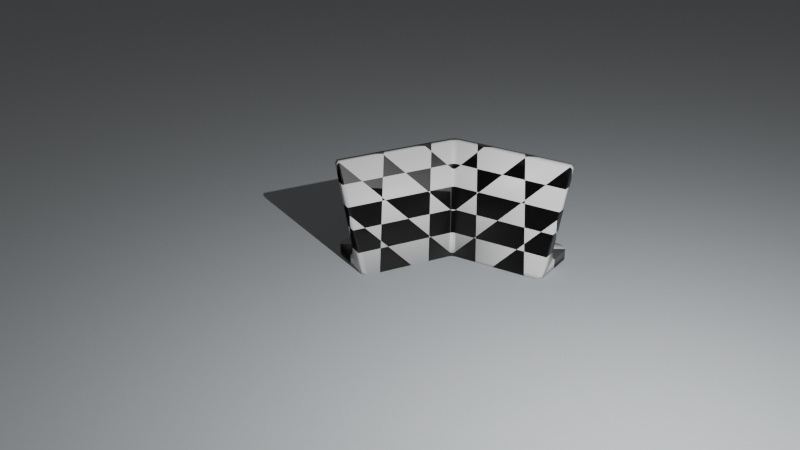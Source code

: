 # Source: marker_60_fd.blend  (saved by Blender 4.2.66; exported with 4.5.12 LTS)
import bpy
from mathutils import Matrix  # noqa: F401  (used for matrix-valued properties, if any)

bpy.ops.wm.read_factory_settings(use_empty=True)
scene = bpy.context.scene
scene.name = 'Scene'

# ---- collections
col_collection = bpy.data.collections.new('Collection'); scene.collection.children.link(col_collection)

# ---- materials (node trees are filled in below, after node groups)
mat_material_001 = bpy.data.materials.new('Material.001')
mat_material_004 = bpy.data.materials.new('Material.004')

# ---- material node trees
mat_material_001.use_nodes = True; mat_material_001.node_tree.nodes.clear()
_N = mat_material_001.node_tree.nodes; _L = mat_material_001.node_tree.links
n0 = _N.new('ShaderNodeBsdfPrincipled'); n0.name = 'Principled BSDF'; n0.location = (10, 300)
n0.inputs[0].default_value = (0.7069, 0.7554, 0.7952, 1.0)
n0.inputs[2].default_value = 0.9252
n0.inputs[3].default_value = 1.9
n0.inputs[4].default_value = 0.6063
n1 = _N.new('ShaderNodeOutputMaterial'); n1.name = 'Material Output'; n1.location = (390, 403)
_L.new(n0.outputs[0], n1.inputs[0])
n1.is_active_output = True
mat_material_004.use_nodes = True; mat_material_004.node_tree.nodes.clear()
_N = mat_material_004.node_tree.nodes; _L = mat_material_004.node_tree.links
n0 = _N.new('ShaderNodeBsdfPrincipled'); n0.name = 'Principled BSDF'; n0.location = (10, 300)
n1 = _N.new('ShaderNodeOutputMaterial'); n1.name = 'Material Output'; n1.location = (300, 300)
n2 = _N.new('ShaderNodeTexChecker'); n2.name = 'Checker Texture'; n2.location = (-332, 308)
n2.inputs[2].default_value = (0.0, 0.0, 0.0, 1.0)
_L.new(n0.outputs[0], n1.inputs[0])
_L.new(n2.outputs[0], n0.inputs[5])
n1.is_active_output = True

# ---- world
world_world = bpy.data.worlds.new('World'); scene.world = world_world
world_world.use_nodes = True; world_world.node_tree.nodes.clear()
_N = world_world.node_tree.nodes; _L = world_world.node_tree.links
n0 = _N.new('ShaderNodeOutputWorld'); n0.name = 'World Output'; n0.location = (300, 300)
n1 = _N.new('ShaderNodeBackground'); n1.name = 'Background'; n1.location = (10, 300)
n1.inputs[0].default_value = (0.05088, 0.05088, 0.05088, 1.0)
_L.new(n1.outputs[0], n0.inputs[0])
n0.is_active_output = True
world_world.color = (0.05088, 0.05088, 0.05088)
world_world.sun_shadow_jitter_overblur = 0.0

# ---- cameras
cam_camera = bpy.data.cameras.new('Camera')

# ---- lights
light_light = bpy.data.lights.new('Light', 'POINT')
light_light.energy = 1000.0
light_light.shadow_soft_size = 0.02471

# ---- meshes
me_plane = bpy.data.meshes.new('Plane')
me_plane.from_pydata([(-1.0, -1.0, 0.0), (1.0, -1.0, 0.0), (-1.0, 1.0, 0.0), (1.0, 1.0, 0.0)], [], [(0, 1, 3, 2)])
_uv = me_plane.uv_layers.new(name='UVMap')
_uv.uv.foreach_set('vector', [0.0, 0.0, 1.0, 0.0, 1.0, 1.0, 0.0, 1.0])
me_plane.materials.append(mat_material_001)
me_plane.update()
me_marker_60_fardistant = bpy.data.meshes.new('Marker 60 fardistant')
me_marker_60_fardistant.from_pydata([(35.14, -19.13, 1.732), (32.91, -19.0, 6.939e-16), (35.64, -18.27, -1.333e-15), (39.62, -11.38, 6.955), (39.62, -11.37, 7.313), (39.65, -11.32, 7.667), (45.19, -1.732, 0.0), (40.94, -9.097, 4.021), (40.76, -9.403, 4.086), (40.59, -9.699, 4.191), (45.19, -1.732, 4.0), (41.12, -8.787, 4.0), (40.42, -9.983, 4.337), (40.27, -10.25, 4.521), (40.13, -10.5, 4.741), (40.0, -10.72, 4.993), (39.89, -10.91, 5.273), (39.79, -11.07, 5.578), (39.72, -11.21, 5.904), (39.66, -11.3, 6.245), (39.63, -11.36, 6.597), (39.7, -11.23, 8.012), (39.77, -11.11, 8.342), (45.9, -0.5, 39.0), (47.44, 2.165, 39.0), (-32.91, -19.0, 6.939e-16), (-35.14, -19.13, 1.732), (-35.64, -18.27, -1.333e-15), (-45.9, -0.5, 39.0), (-45.32, 0.5, 40.0), (-1.299, -0.75, 0.0), (-1.299, 25.92, 40.0), (3.399, 12.58, 4.021), (9.655, 8.963, 4.021), (3.578, 12.89, 4.0), (15.91, 5.351, 4.021), (22.17, 1.739, 4.021), (21.99, 1.434, 4.086), (28.25, -2.178, 4.086), (28.08, -2.475, 4.191), (34.33, -6.087, 4.191), (34.17, -6.371, 4.337), (34.01, -6.638, 4.521), (33.87, -6.884, 4.741), (33.74, -7.105, 4.993), (33.63, -7.299, 5.273), (33.54, -7.462, 5.578), (33.46, -7.593, 5.904), (33.41, -7.689, 6.245), (33.37, -7.749, 6.597), (33.36, -7.772, 6.955), (33.37, -7.758, 7.313), (33.4, -7.708, 7.667), (33.45, -7.62, 8.012), (27.19, -4.008, 8.012), (20.93, -0.3964, 8.012), (20.88, -0.4835, 7.667), (14.63, 3.129, 7.667), (14.6, 3.078, 7.313), (8.342, 6.69, 7.313), (8.334, 6.676, 6.955), (2.078, 10.29, 6.955), (2.091, 10.31, 6.597), (8.348, 6.699, 6.597), (2.126, 10.37, 6.245), (8.382, 6.759, 6.245), (2.181, 10.47, 5.904), (8.438, 6.855, 5.904), (2.257, 10.6, 5.578), (8.513, 6.986, 5.578), (2.351, 10.76, 5.273), (8.607, 7.149, 5.273), (2.463, 10.95, 4.993), (8.719, 7.343, 4.993), (2.591, 11.18, 4.741), (8.847, 7.564, 4.741), (2.733, 11.42, 4.521), (8.989, 7.81, 4.521), (2.887, 11.69, 4.337), (9.143, 8.077, 4.337), (3.051, 11.97, 4.191), (9.307, 8.361, 4.191), (3.222, 12.27, 4.086), (9.478, 8.658, 4.086), (2.086, 10.3, 7.313), (8.372, 6.741, 7.667), (14.68, 3.216, 8.012), (2.236, 10.56, 8.342), (2.115, 10.35, 7.667), (8.422, 6.828, 8.012), (2.166, 10.44, 8.012), (34.5, -5.79, 4.086), (28.42, -1.873, 4.021), (34.68, -5.485, 4.021), (15.73, 5.046, 4.086), (15.56, 4.749, 4.191), (15.4, 4.465, 4.337), (15.25, 4.198, 4.521), (15.1, 3.952, 4.741), (14.98, 3.731, 4.993), (14.86, 3.537, 5.273), (14.77, 3.374, 5.578), (14.69, 3.243, 5.904), (14.64, 3.147, 6.245), (14.6, 3.087, 6.597), (14.59, 3.064, 6.955), (21.82, 1.137, 4.191), (27.91, -2.759, 4.337), (21.66, 0.8528, 4.337), (21.5, 0.586, 4.521), (21.36, 0.3402, 4.741), (21.23, 0.1188, 4.993), (21.12, -0.07492, 5.273), (21.03, -0.2383, 5.578), (20.95, -0.3689, 5.904), (20.89, -0.465, 6.245), (20.86, -0.525, 6.597), (20.85, -0.5483, 6.955), (20.85, -0.5344, 7.313), (27.76, -3.026, 4.521), (27.62, -3.272, 4.741), (27.49, -3.493, 4.993), (27.38, -3.687, 5.273), (27.28, -3.85, 5.578), (27.21, -3.981, 5.904), (27.15, -4.077, 6.245), (27.12, -4.137, 6.597), (27.1, -4.16, 6.955), (27.11, -4.146, 7.313), (27.14, -4.096, 7.667), (-3.157, 13.11, 4.0), (-3.578, 12.89, 4.0), (-3.021, 12.84, 4.016), (-3.399, 12.58, 4.021), (-2.886, 12.56, 4.063), (-3.222, 12.27, 4.086), (-2.754, 12.3, 4.141), (-3.051, 11.97, 4.191), (-2.626, 12.04, 4.249), (-2.887, 11.69, 4.337), (-2.504, 11.79, 4.385), (-2.733, 11.42, 4.521), (-2.389, 11.56, 4.549), (-2.591, 11.18, 4.741), (-2.282, 11.34, 4.74), (-2.184, 11.15, 4.953), (-1.962, 11.48, 4.748), (-1.877, 11.28, 4.964), (-1.639, 11.59, 4.755), (-1.567, 11.39, 4.973), (-1.313, 11.69, 4.761), (-1.255, 11.47, 4.981), (-0.9862, 11.76, 4.766), (-0.9421, 11.54, 4.986), (-0.6581, 11.81, 4.769), (-0.6285, 11.59, 4.991), (-0.3292, 11.84, 4.771), (-0.3144, 11.62, 4.993), (-1.964e-06, 11.85, 4.772), (-2.111e-06, 11.63, 4.994), (0.3144, 11.62, 4.993), (0.3012, 11.42, 5.236), (0.6022, 11.4, 5.233), (0.5794, 11.23, 5.495), (0.8688, 11.18, 5.489), (0.843, 11.05, 5.739), (1.123, 10.99, 5.729), (1.095, 10.89, 5.989), (1.368, 10.81, 5.975), (1.341, 10.73, 6.242), (1.608, 10.64, 6.223), (1.585, 10.58, 6.495), (1.845, 10.47, 6.471), (1.829, 10.43, 6.745), (1.824, 10.42, 7.022), (1.831, 10.44, 7.298), (1.568, 10.54, 7.05), (1.575, 10.56, 7.328), (1.31, 10.64, 7.074), (1.316, 10.66, 7.353), (1.049, 10.72, 7.093), (1.055, 10.74, 7.373), (0.788, 10.78, 7.109), (0.7928, 10.81, 7.39), (0.5258, 10.83, 7.12), (0.5291, 10.85, 7.401), (0.263, 10.86, 7.126), (0.2647, 10.88, 7.408), (-1.594e-06, 10.86, 7.129), (-1.34e-06, 10.89, 7.41), (-0.2647, 10.88, 7.408), (-0.2682, 10.93, 7.686), (-0.5359, 10.9, 7.679), (-0.5435, 10.96, 7.89), (-0.8138, 10.91, 7.878), (-0.828, 10.98, 8.084), (-1.101, 10.91, 8.066), (-1.123, 10.99, 8.266), (-1.397, 10.89, 8.244), (-1.429, 10.99, 8.437), (-1.704, 10.87, 8.41), (-1.667, 10.78, 8.217), (-1.973, 10.72, 8.378), (-1.933, 10.64, 8.185), (-2.236, 10.56, 8.342), (-2.166, 10.44, 8.012), (-1.898, 10.57, 7.985), (-1.871, 10.52, 7.781), (-1.611, 10.64, 7.812), (-1.592, 10.6, 7.603), (-1.331, 10.7, 7.629), (-1.316, 10.66, 7.353), (-1.055, 10.74, 7.373), (-1.049, 10.72, 7.093), (-0.788, 10.78, 7.109), (-0.7887, 10.79, 6.827), (-0.5261, 10.83, 6.837), (-0.5299, 10.86, 6.556), (-0.265, 10.88, 6.562), (-0.2687, 10.94, 6.284), (-2.118e-06, 10.95, 6.286), (-2.209e-06, 11.03, 6.014), (0.2687, 10.94, 6.284), (0.2741, 11.02, 6.013), (0.5373, 10.91, 6.279), (0.548, 10.99, 6.008), (0.8057, 10.87, 6.27), (0.8219, 10.95, 6.0), (1.074, 10.81, 6.258), (-2.463, 10.95, 4.993), (-2.096, 10.97, 5.187), (-1.8, 11.09, 5.2), (-1.502, 11.2, 5.211), (-1.203, 11.28, 5.221), (-0.9028, 11.35, 5.228), (-0.6022, 11.4, 5.233), (-0.3012, 11.42, 5.236), (-2.211e-06, 11.43, 5.237), (0.2898, 11.25, 5.499), (0.5621, 11.1, 5.746), (-2.351, 10.76, 5.273), (-2.02, 10.81, 5.44), (-1.734, 10.93, 5.456), (-1.446, 11.04, 5.469), (-1.158, 11.12, 5.48), (-0.8688, 11.18, 5.489), (-0.5794, 11.23, 5.495), (-0.2898, 11.25, 5.499), (-2.259e-06, 11.26, 5.5), (0.2811, 11.12, 5.75), (-2.257, 10.6, 5.578), (-1.961, 10.7, 5.683), (-1.683, 10.81, 5.701), (-1.404, 10.91, 5.716), (-1.123, 10.99, 5.729), (-0.843, 11.05, 5.739), (-0.5621, 11.1, 5.746), (-0.2811, 11.12, 5.75), (-2.256e-06, 11.13, 5.752), (-2.181, 10.47, 5.904), (-1.912, 10.6, 5.937), (-1.641, 10.71, 5.957), (-1.369, 10.81, 5.975), (-1.095, 10.89, 5.989), (-0.8219, 10.95, 6.0), (-0.5481, 10.99, 6.008), (-0.2741, 11.02, 6.013), (-1.874, 10.52, 6.201), (-2.126, 10.37, 6.245), (-1.846, 10.47, 6.471), (-2.091, 10.31, 6.597), (-1.83, 10.43, 6.745), (-2.078, 10.29, 6.955), (-1.825, 10.42, 7.022), (-2.086, 10.3, 7.313), (-1.832, 10.44, 7.298), (-1.849, 10.47, 7.572), (-1.575, 10.56, 7.327), (-2.115, 10.35, 7.667), (-1.149, 11.09, 8.46), (-0.845, 11.06, 8.284), (-0.5531, 11.03, 8.096), (-0.2721, 10.99, 7.897), (-1.052e-06, 10.94, 7.689), (0.2682, 10.93, 7.686), (0.5359, 10.9, 7.679), (0.8027, 10.86, 7.667), (1.068, 10.79, 7.65), (1.331, 10.7, 7.629), (1.592, 10.6, 7.603), (1.849, 10.47, 7.572), (-0.865, 11.16, 8.477), (-0.5647, 11.12, 8.296), (-0.2769, 11.06, 8.104), (-8.098e-07, 11.0, 7.9), (-0.5783, 11.22, 8.49), (-0.2828, 11.15, 8.304), (-5.515e-07, 11.07, 8.106), (0.2721, 10.99, 7.897), (0.5435, 10.96, 7.89), (0.8138, 10.91, 7.878), (1.082, 10.84, 7.86), (1.348, 10.75, 7.838), (1.611, 10.64, 7.812), (1.87, 10.52, 7.781), (-0.2896, 11.25, 8.497), (-2.798e-07, 11.16, 8.306), (0.2769, 11.06, 8.104), (0.5531, 11.03, 8.096), (0.828, 10.98, 8.084), (1.101, 10.91, 8.066), (1.37, 10.82, 8.044), (1.637, 10.7, 8.017), (1.898, 10.57, 7.985), (-1.033e-14, 11.26, 8.5), (0.2828, 11.15, 8.304), (0.5647, 11.12, 8.296), (0.845, 11.06, 8.284), (1.123, 10.99, 8.266), (1.397, 10.89, 8.244), (1.667, 10.78, 8.217), (1.933, 10.64, 8.185), (0.2896, 11.25, 8.497), (0.5783, 11.22, 8.49), (0.865, 11.16, 8.477), (1.149, 11.09, 8.46), (1.429, 10.99, 8.437), (1.704, 10.87, 8.41), (1.973, 10.72, 8.378), (1.873, 10.52, 6.201), (1.64, 10.71, 5.957), (1.403, 10.91, 5.716), (1.158, 11.12, 5.48), (0.9028, 11.35, 5.228), (0.6285, 11.59, 4.991), (0.3292, 11.84, 4.771), (-1.772e-06, 12.1, 4.574), (-0.3455, 12.09, 4.573), (-0.6905, 12.05, 4.572), (-1.035, 12.0, 4.569), (-1.377, 11.92, 4.566), (-1.718, 11.82, 4.561), (-2.055, 11.7, 4.556), (1.911, 10.6, 5.938), (1.682, 10.81, 5.701), (1.446, 11.04, 5.469), (1.203, 11.28, 5.221), (0.9421, 11.54, 4.986), (0.6581, 11.81, 4.769), (0.3455, 12.09, 4.573), (-1.542e-06, 12.36, 4.402), (-0.3631, 12.35, 4.402), (-0.7256, 12.31, 4.401), (-1.087, 12.26, 4.399), (-1.446, 12.18, 4.397), (-1.803, 12.07, 4.393), (-2.156, 11.94, 4.39), (1.96, 10.7, 5.683), (2.019, 10.82, 5.44), (2.095, 10.97, 5.187), (2.183, 11.15, 4.953), (2.281, 11.34, 4.74), (2.388, 11.56, 4.55), (2.055, 11.7, 4.556), (2.155, 11.94, 4.39), (1.802, 12.07, 4.393), (1.893, 12.33, 4.254), (1.519, 12.44, 4.256), (1.596, 12.73, 4.145), (1.2, 12.82, 4.146), (1.26, 13.11, 4.066), (0.8422, 13.18, 4.066), (0.8835, 13.49, 4.017), (0.4424, 13.53, 4.017), (0.4634, 13.85, 4.0), (-1.07e-14, 13.86, 4.0), (2.504, 11.79, 4.385), (2.262, 12.2, 4.252), (1.987, 12.61, 4.144), (1.675, 13.02, 4.065), (1.322, 13.42, 4.017), (0.9252, 13.8, 4.0), (2.626, 12.04, 4.249), (2.374, 12.47, 4.143), (2.085, 12.89, 4.065), (1.756, 13.31, 4.016), (1.384, 13.72, 4.0), (2.754, 12.3, 4.141), (2.489, 12.74, 4.064), (2.185, 13.18, 4.016), (1.838, 13.61, 4.0), (2.886, 12.56, 4.063), (2.607, 13.02, 4.016), (2.286, 13.48, 4.0), (3.021, 12.84, 4.016), (2.726, 13.31, 4.0), (3.157, 13.11, 4.0), (-0.4634, 13.85, 4.0), (-0.4424, 13.53, 4.017), (-3.341e-07, 13.55, 4.017), (0.4217, 13.22, 4.066), (0.8018, 12.88, 4.147), (1.142, 12.53, 4.258), (1.446, 12.18, 4.397), (1.717, 11.82, 4.561), (1.961, 11.48, 4.748), (-0.8835, 13.49, 4.017), (-0.9252, 13.8, 4.0), (-1.322, 13.42, 4.017), (-1.384, 13.72, 4.0), (-1.756, 13.31, 4.016), (-1.838, 13.61, 4.0), (-2.185, 13.18, 4.016), (-2.286, 13.48, 4.0), (-2.607, 13.02, 4.016), (-2.726, 13.31, 4.0), (-1.637, 10.7, 8.017), (-1.37, 10.82, 8.044), (-1.569, 10.54, 7.05), (-1.31, 10.64, 7.073), (-1.572, 10.55, 6.771), (-1.312, 10.65, 6.794), (-1.051, 10.73, 6.812), (-1.585, 10.58, 6.495), (-1.323, 10.68, 6.516), (-1.059, 10.75, 6.533), (-0.7946, 10.82, 6.547), (-1.608, 10.64, 6.223), (-1.342, 10.73, 6.242), (-1.074, 10.81, 6.258), (-0.8057, 10.87, 6.27), (-0.5373, 10.91, 6.279), (-2.262, 12.2, 4.252), (-1.893, 12.33, 4.254), (-1.519, 12.44, 4.256), (-1.142, 12.53, 4.258), (-0.7628, 12.59, 4.259), (-0.3818, 12.63, 4.26), (-1.276e-06, 12.64, 4.26), (0.3631, 12.35, 4.402), (0.6905, 12.05, 4.572), (0.9862, 11.76, 4.766), (1.255, 11.47, 4.981), (1.502, 11.2, 5.211), (1.733, 10.94, 5.456), (-2.374, 12.47, 4.143), (-1.987, 12.61, 4.144), (-1.596, 12.73, 4.145), (-1.2, 12.82, 4.146), (-0.8018, 12.88, 4.147), (-0.4014, 12.92, 4.147), (-9.81e-07, 12.93, 4.148), (0.3818, 12.63, 4.26), (0.7256, 12.31, 4.401), (1.035, 12.0, 4.569), (1.313, 11.69, 4.761), (1.566, 11.39, 4.973), (1.8, 11.09, 5.2), (-2.489, 12.74, 4.064), (-2.085, 12.89, 4.065), (-1.675, 13.02, 4.065), (-1.26, 13.11, 4.066), (-0.8422, 13.18, 4.066), (-0.4217, 13.22, 4.066), (-6.648e-07, 13.24, 4.066), (0.4014, 12.92, 4.147), (0.7628, 12.59, 4.259), (1.087, 12.26, 4.399), (1.377, 11.92, 4.566), (1.638, 11.59, 4.755), (1.876, 11.28, 4.964), (-1.348, 10.75, 7.838), (-1.068, 10.79, 7.65), (-0.7928, 10.81, 7.39), (-0.5258, 10.83, 7.12), (-0.2631, 10.86, 6.843), (-1.985e-06, 10.89, 6.564), (0.265, 10.88, 6.562), (0.5299, 10.86, 6.556), (0.7946, 10.82, 6.547), (1.059, 10.76, 6.533), (1.322, 10.68, 6.516), (-1.082, 10.84, 7.86), (-0.8027, 10.86, 7.667), (-0.5291, 10.85, 7.401), (-0.263, 10.86, 7.126), (-1.81e-06, 10.87, 6.846), (0.2631, 10.86, 6.843), (0.5261, 10.83, 6.837), (0.7887, 10.79, 6.827), (1.051, 10.73, 6.812), (1.312, 10.65, 6.794), (1.571, 10.55, 6.771), (-40.94, -9.097, 4.021), (-34.68, -5.485, 4.021), (-41.12, -8.787, 4.0), (-28.42, -1.873, 4.021), (-22.17, 1.739, 4.021), (-21.99, 1.434, 4.086), (-15.73, 5.046, 4.086), (-15.56, 4.749, 4.191), (-9.307, 8.361, 4.191), (-9.143, 8.077, 4.337), (-8.989, 7.81, 4.521), (-8.847, 7.564, 4.741), (-8.719, 7.343, 4.993), (-8.607, 7.149, 5.273), (-8.513, 6.986, 5.578), (-8.438, 6.855, 5.904), (-8.382, 6.759, 6.245), (-8.348, 6.699, 6.597), (-8.334, 6.676, 6.955), (-8.342, 6.69, 7.313), (-8.372, 6.741, 7.667), (-8.422, 6.828, 8.012), (-14.68, 3.216, 8.012), (-20.93, -0.3964, 8.012), (-20.88, -0.4835, 7.667), (-27.14, -4.096, 7.667), (-27.11, -4.146, 7.313), (-33.37, -7.758, 7.313), (-33.36, -7.772, 6.955), (-39.62, -11.38, 6.955), (-39.63, -11.36, 6.597), (-33.37, -7.749, 6.597), (-39.66, -11.3, 6.245), (-33.41, -7.689, 6.245), (-39.72, -11.21, 5.904), (-33.46, -7.593, 5.904), (-39.79, -11.07, 5.578), (-33.54, -7.462, 5.578), (-39.89, -10.91, 5.273), (-33.63, -7.299, 5.273), (-40.0, -10.72, 4.993), (-33.74, -7.105, 4.993), (-40.13, -10.5, 4.741), (-33.87, -6.884, 4.741), (-40.27, -10.25, 4.521), (-34.01, -6.638, 4.521), (-40.42, -9.983, 4.337), (-34.17, -6.371, 4.337), (-40.59, -9.699, 4.191), (-34.33, -6.087, 4.191), (-40.76, -9.403, 4.086), (-34.5, -5.79, 4.086), (-39.62, -11.37, 7.313), (-33.4, -7.708, 7.667), (-27.19, -4.008, 8.012), (-39.77, -11.11, 8.342), (-39.65, -11.32, 7.667), (-33.45, -7.62, 8.012), (-39.7, -11.23, 8.012), (-9.478, 8.658, 4.086), (-15.91, 5.351, 4.021), (-9.655, 8.963, 4.021), (-28.25, -2.178, 4.086), (-28.08, -2.475, 4.191), (-27.91, -2.759, 4.337), (-27.76, -3.026, 4.521), (-27.62, -3.272, 4.741), (-27.49, -3.493, 4.993), (-27.38, -3.687, 5.273), (-27.28, -3.85, 5.578), (-27.21, -3.981, 5.904), (-27.15, -4.077, 6.245), (-27.12, -4.137, 6.597), (-27.1, -4.16, 6.955), (-21.82, 1.137, 4.191), (-15.4, 4.465, 4.337), (-21.66, 0.8528, 4.337), (-21.5, 0.586, 4.521), (-21.36, 0.3402, 4.741), (-21.23, 0.1188, 4.993), (-21.12, -0.07492, 5.273), (-21.03, -0.2383, 5.578), (-20.95, -0.3689, 5.904), (-20.89, -0.465, 6.245), (-20.86, -0.525, 6.597), (-20.85, -0.5483, 6.955), (-20.85, -0.5344, 7.313), (-15.25, 4.198, 4.521), (-15.1, 3.952, 4.741), (-14.98, 3.731, 4.993), (-14.86, 3.537, 5.273), (-14.77, 3.374, 5.578), (-14.69, 3.243, 5.904), (-14.64, 3.147, 6.245), (-14.6, 3.087, 6.597), (-14.59, 3.064, 6.955), (-14.6, 3.078, 7.313), (-14.63, 3.129, 7.667), (-45.19, -1.732, 4.0), (-43.36, 5.098, 4.0), (-2.5, 28.69, 4.0), (2.5, 28.69, 4.0), (43.36, 5.098, 4.0), (45.4, -1.322, 4.0), (45.57, -0.8938, 4.0), (45.71, -0.4516, 4.0), (45.8, 0.0009909, 4.0), (45.85, 0.4601, 4.0), (45.86, 0.9219, 4.0), (45.82, 1.382, 4.0), (45.74, 1.838, 4.0), (45.62, 2.284, 4.0), (45.46, 2.717, 4.0), (45.26, 3.133, 4.0), (45.03, 3.53, 4.0), (44.75, 3.903, 4.0), (44.45, 4.249, 4.0), (44.11, 4.565, 4.0), (43.75, 4.849, 4.0), (2.077, 28.91, 4.0), (1.635, 29.08, 4.0), (1.179, 29.22, 4.0), (0.7116, 29.31, 4.0), (0.2379, 29.35, 4.0), (-0.2379, 29.35, 4.0), (-0.7116, 29.31, 4.0), (-1.179, 29.22, 4.0), (-1.635, 29.08, 4.0), (-2.077, 28.91, 4.0), (-43.75, 4.849, 4.0), (-44.11, 4.565, 4.0), (-44.45, 4.249, 4.0), (-44.75, 3.903, 4.0), (-45.03, 3.53, 4.0), (-45.26, 3.133, 4.0), (-45.46, 2.717, 4.0), (-45.62, 2.284, 4.0), (-45.74, 1.838, 4.0), (-45.82, 1.382, 4.0), (-45.86, 0.9219, 4.0), (-45.85, 0.4601, 4.0), (-45.8, 0.0009909, 4.0), (-45.71, -0.4516, 4.0), (-45.57, -0.8938, 4.0), (-45.4, -1.322, 4.0), (-43.36, 5.098, 0.0), (-43.75, 4.849, 4.441e-15), (-44.11, 4.565, 4.441e-15), (-44.45, 4.249, 4.441e-15), (-44.75, 3.903, 4.441e-15), (-45.03, 3.53, 4.441e-15), (-45.26, 3.133, 4.441e-15), (-45.46, 2.717, 4.441e-15), (-45.62, 2.284, 4.441e-15), (-45.74, 1.838, 4.441e-15), (-45.82, 1.382, 4.441e-15), (-45.86, 0.9219, 4.441e-15), (-45.85, 0.4601, 4.441e-15), (-45.8, 0.0009909, 4.441e-15), (-45.71, -0.4516, 4.441e-15), (-45.57, -0.8938, 4.441e-15), (-45.4, -1.322, 4.441e-15), (-45.19, -1.732, 0.0), (-2.5, 28.69, 0.0), (45.4, -1.322, 0.0), (45.57, -0.8938, 0.0), (45.71, -0.4516, 0.0), (45.8, 0.0009909, 0.0), (45.85, 0.4601, 0.0), (45.86, 0.9219, 0.0), (45.82, 1.382, 0.0), (45.74, 1.838, 0.0), (45.62, 2.284, 0.0), (45.46, 2.717, 0.0), (45.26, 3.133, 0.0), (45.03, 3.53, 0.0), (44.75, 3.903, 0.0), (44.45, 4.249, 0.0), (44.11, 4.565, 0.0), (43.75, 4.849, 0.0), (43.36, 5.098, 0.0), (2.5, 28.69, 0.0), (1.299, -0.75, 0.0), (0.9888, -0.5959, 0.0), (0.6661, -0.4845, 0.0), (0.3352, -0.417, 0.0), (8.659e-16, -0.3944, 0.0), (-0.3352, -0.417, 0.0), (-0.6661, -0.4845, 0.0), (-0.9888, -0.5959, 0.0), (-2.077, 28.91, 3.359e-15), (-1.635, 29.08, 3.381e-15), (-1.179, 29.22, 3.398e-15), (-0.7116, 29.31, 3.41e-15), (-0.2379, 29.35, 3.416e-15), (0.2379, 29.35, 3.416e-15), (0.7116, 29.31, 3.41e-15), (1.179, 29.22, 3.398e-15), (1.635, 29.08, 3.381e-15), (2.077, 28.91, 3.359e-15), (1.812, 15.33, 16.23), (1.812, 19.94, 24.21), (1.812, 24.55, 32.19), (1.373, 24.68, 32.12), (1.704, 29.1, 40.0), (1.429, 29.21, 40.0), (1.149, 29.29, 40.0), (0.922, 24.77, 32.06), (0.865, 29.36, 40.0), (0.5783, 29.41, 40.0), (0.463, 24.82, 32.03), (0.2896, 29.44, 40.0), (-2.191e-15, 24.84, 32.02), (5.707e-16, 29.45, 40.0), (-0.2896, 29.44, 40.0), (-0.463, 24.82, 32.03), (-0.5783, 29.41, 40.0), (-0.922, 24.77, 32.06), (-0.865, 29.36, 40.0), (-1.149, 29.29, 40.0), (-1.373, 24.68, 32.12), (-1.429, 29.21, 40.0), (-1.704, 29.1, 40.0), (-1.812, 24.55, 32.19), (-1.973, 28.98, 40.0), (-2.236, 28.84, 40.0), (-1.812, 19.94, 24.21), (-1.812, 15.33, 16.23), (-1.373, 15.46, 16.15), (-0.922, 15.55, 16.1), (-0.463, 15.61, 16.07), (-7.716e-15, 15.63, 16.06), (0.463, 15.61, 16.07), (0.922, 15.55, 16.1), (1.373, 15.46, 16.15), (1.973, 28.98, 40.0), (2.236, 28.84, 40.0), (1.373, 20.07, 24.13), (0.922, 20.16, 24.08), (0.463, 20.22, 24.05), (-4.954e-15, 20.23, 24.04), (-0.463, 20.22, 24.05), (-0.922, 20.16, 24.08), (-1.373, 20.07, 24.13), (46.82, 3.098, 40.0), (0.9888, 26.07, 40.0), (1.299, 25.92, 40.0), (45.32, 0.5, 40.0), (0.6661, 26.18, 40.0), (0.3352, 26.25, 40.0), (6.449e-15, 26.27, 40.0), (-0.3352, 26.25, 40.0), (-0.6661, 26.18, 40.0), (-0.9888, 26.07, 40.0), (-46.82, 3.098, 40.0), (-47.44, 2.165, 39.0), (-0.9888, 3.182, 5.667), (-0.9888, 7.007, 11.4), (-0.9888, 10.83, 17.14), (-0.6661, 10.91, 17.09), (-0.6661, 14.73, 22.83), (-0.3352, 14.78, 22.8), (-0.3352, 18.61, 28.53), (4.848e-15, 18.62, 28.52), (5.649e-15, 22.45, 34.26), (0.3352, 22.43, 34.27), (0.6661, 22.38, 34.3), (0.9888, 22.31, 34.36), (0.9888, 18.48, 28.62), (0.9888, 14.66, 22.88), (0.6661, 14.73, 22.83), (0.6661, 10.91, 17.09), (0.3352, 10.96, 17.06), (0.3352, 7.131, 11.32), (2.445e-15, 7.146, 11.31), (1.644e-15, 3.321, 5.574), (-0.3352, 3.306, 5.584), (-0.6661, 3.259, 5.615), (0.3352, 3.306, 5.584), (0.6661, 3.259, 5.615), (0.9888, 3.182, 5.667), (0.9888, 10.83, 17.14), (0.9888, 7.007, 11.4), (-0.3352, 22.43, 34.27), (-0.6661, 22.38, 34.3), (-0.9888, 22.31, 34.36), (-0.9888, 18.48, 28.62), (-0.9888, 14.66, 22.88), (-0.6661, 18.56, 28.57), (-0.6661, 7.084, 11.35), (-0.3352, 7.131, 11.32), (-0.3352, 10.96, 17.06), (4.047e-15, 14.8, 22.79), (0.3352, 18.61, 28.53), (3.246e-15, 10.97, 17.05), (0.3352, 14.78, 22.8), (0.6661, 18.56, 28.57), (0.6661, 7.084, 11.35)], [], [(0, 1, 2), (2, 3, 0), (0, 3, 4), (0, 4, 5), (6, 7, 2), (2, 7, 8), (2, 8, 9), (10, 11, 6), (6, 11, 7), (9, 12, 2), (2, 12, 13), (2, 13, 14), (14, 15, 2), (2, 15, 16), (2, 16, 17), (17, 18, 2), (2, 18, 19), (2, 19, 20), (20, 3, 2), (5, 21, 0), (0, 21, 22), (0, 22, 23), (23, 22, 24), (25, 26, 27), (28, 26, 29), (29, 26, 25), (29, 25, 30), (30, 31, 29), (32, 33, 34), (34, 33, 35), (34, 35, 36), (36, 35, 37), (36, 37, 38), (38, 37, 39), (38, 39, 40), (40, 39, 41), (40, 41, 12), (12, 41, 13), (13, 41, 42), (13, 42, 14), (14, 42, 43), (14, 43, 15), (15, 43, 44), (15, 44, 16), (16, 44, 45), (16, 45, 17), (17, 45, 46), (17, 46, 18), (18, 46, 47), (18, 47, 19), (19, 47, 48), (19, 48, 20), (20, 48, 49), (20, 49, 3), (3, 49, 50), (3, 50, 4), (4, 50, 51), (4, 51, 5), (5, 51, 52), (5, 52, 21), (21, 52, 53), (21, 53, 22), (22, 53, 54), (22, 54, 55), (55, 54, 56), (55, 56, 57), (57, 56, 58), (57, 58, 59), (59, 58, 60), (59, 60, 61), (61, 60, 62), (62, 60, 63), (62, 63, 64), (64, 63, 65), (64, 65, 66), (66, 65, 67), (66, 67, 68), (68, 67, 69), (68, 69, 70), (70, 69, 71), (70, 71, 72), (72, 71, 73), (72, 73, 74), (74, 73, 75), (74, 75, 76), (76, 75, 77), (76, 77, 78), (78, 77, 79), (78, 79, 80), (80, 79, 81), (80, 81, 82), (82, 81, 83), (82, 83, 32), (32, 83, 33), (61, 84, 59), (59, 84, 85), (59, 85, 57), (57, 85, 86), (57, 86, 55), (55, 86, 87), (55, 87, 22), (84, 88, 85), (85, 88, 89), (85, 89, 86), (86, 89, 87), (88, 90, 89), (89, 90, 87), (12, 9, 40), (40, 9, 91), (40, 91, 38), (38, 91, 92), (38, 92, 36), (36, 92, 11), (36, 11, 34), (9, 8, 91), (91, 8, 93), (91, 93, 92), (92, 93, 11), (8, 7, 93), (93, 7, 11), (35, 33, 94), (94, 33, 83), (94, 83, 95), (95, 83, 81), (95, 81, 96), (96, 81, 79), (96, 79, 97), (97, 79, 77), (97, 77, 98), (98, 77, 75), (98, 75, 99), (99, 75, 73), (99, 73, 100), (100, 73, 71), (100, 71, 101), (101, 71, 69), (101, 69, 102), (102, 69, 67), (102, 67, 103), (103, 67, 65), (103, 65, 104), (104, 65, 63), (104, 63, 105), (105, 63, 60), (105, 60, 58), (35, 94, 37), (37, 94, 106), (37, 106, 39), (39, 106, 107), (39, 107, 41), (41, 107, 42), (106, 94, 95), (106, 95, 108), (108, 95, 96), (108, 96, 109), (109, 96, 97), (109, 97, 110), (110, 97, 98), (110, 98, 111), (111, 98, 99), (111, 99, 112), (112, 99, 100), (112, 100, 113), (113, 100, 101), (113, 101, 114), (114, 101, 102), (114, 102, 115), (115, 102, 103), (115, 103, 116), (116, 103, 104), (116, 104, 117), (117, 104, 105), (117, 105, 118), (118, 105, 58), (118, 58, 56), (106, 108, 107), (107, 108, 119), (107, 119, 42), (42, 119, 43), (119, 108, 109), (119, 109, 120), (120, 109, 110), (120, 110, 121), (121, 110, 111), (121, 111, 122), (122, 111, 112), (122, 112, 123), (123, 112, 113), (123, 113, 124), (124, 113, 114), (124, 114, 125), (125, 114, 115), (125, 115, 126), (126, 115, 116), (126, 116, 127), (127, 116, 117), (127, 117, 128), (128, 117, 118), (128, 118, 129), (129, 118, 56), (129, 56, 54), (44, 43, 120), (120, 43, 119), (44, 120, 121), (45, 44, 121), (45, 121, 122), (46, 45, 122), (46, 122, 123), (47, 46, 123), (47, 123, 124), (48, 47, 124), (48, 124, 125), (49, 48, 125), (49, 125, 126), (50, 49, 126), (50, 126, 127), (51, 50, 127), (51, 127, 128), (52, 51, 128), (52, 128, 129), (53, 52, 129), (53, 129, 54), (130, 131, 132), (132, 131, 133), (132, 133, 134), (134, 133, 135), (134, 135, 136), (136, 135, 137), (136, 137, 138), (138, 137, 139), (138, 139, 140), (140, 139, 141), (140, 141, 142), (142, 141, 143), (142, 143, 144), (144, 143, 145), (144, 145, 146), (146, 145, 147), (146, 147, 148), (148, 147, 149), (148, 149, 150), (150, 149, 151), (150, 151, 152), (152, 151, 153), (152, 153, 154), (154, 153, 155), (154, 155, 156), (156, 155, 157), (156, 157, 158), (158, 157, 159), (158, 159, 160), (160, 159, 161), (160, 161, 162), (162, 161, 163), (162, 163, 164), (164, 163, 165), (164, 165, 166), (166, 165, 167), (166, 167, 168), (168, 167, 169), (168, 169, 170), (170, 169, 171), (170, 171, 172), (172, 171, 173), (172, 173, 62), (62, 173, 61), (61, 173, 174), (61, 174, 175), (175, 174, 176), (175, 176, 177), (177, 176, 178), (177, 178, 179), (179, 178, 180), (179, 180, 181), (181, 180, 182), (181, 182, 183), (183, 182, 184), (183, 184, 185), (185, 184, 186), (185, 186, 187), (187, 186, 188), (187, 188, 189), (189, 188, 190), (189, 190, 191), (191, 190, 192), (191, 192, 193), (193, 192, 194), (193, 194, 195), (195, 194, 196), (195, 196, 197), (197, 196, 198), (197, 198, 199), (199, 198, 200), (200, 198, 201), (200, 201, 202), (202, 201, 203), (202, 203, 204), (204, 203, 205), (205, 203, 206), (205, 206, 207), (207, 206, 208), (207, 208, 209), (209, 208, 210), (209, 210, 211), (211, 210, 212), (211, 212, 213), (213, 212, 214), (213, 214, 215), (215, 214, 216), (215, 216, 217), (217, 216, 218), (217, 218, 219), (219, 218, 220), (219, 220, 221), (221, 220, 222), (221, 222, 223), (223, 222, 224), (223, 224, 225), (225, 224, 226), (225, 226, 227), (227, 226, 228), (227, 228, 167), (167, 228, 169), (143, 229, 145), (145, 229, 230), (145, 230, 147), (147, 230, 231), (147, 231, 149), (149, 231, 232), (149, 232, 151), (151, 232, 233), (151, 233, 153), (153, 233, 234), (153, 234, 155), (155, 234, 235), (155, 235, 157), (157, 235, 236), (157, 236, 159), (159, 236, 237), (159, 237, 161), (161, 237, 238), (161, 238, 163), (163, 238, 239), (163, 239, 165), (165, 239, 227), (165, 227, 167), (229, 240, 230), (230, 240, 241), (230, 241, 231), (231, 241, 242), (231, 242, 232), (232, 242, 243), (232, 243, 233), (233, 243, 244), (233, 244, 234), (234, 244, 245), (234, 245, 235), (235, 245, 246), (235, 246, 236), (236, 246, 247), (236, 247, 237), (237, 247, 248), (237, 248, 238), (238, 248, 249), (238, 249, 239), (239, 249, 225), (239, 225, 227), (240, 250, 241), (241, 250, 251), (241, 251, 242), (242, 251, 252), (242, 252, 243), (243, 252, 253), (243, 253, 244), (244, 253, 254), (244, 254, 245), (245, 254, 255), (245, 255, 246), (246, 255, 256), (246, 256, 247), (247, 256, 257), (247, 257, 248), (248, 257, 258), (248, 258, 249), (249, 258, 223), (249, 223, 225), (250, 259, 251), (251, 259, 260), (251, 260, 252), (252, 260, 261), (252, 261, 253), (253, 261, 262), (253, 262, 254), (254, 262, 263), (254, 263, 255), (255, 263, 264), (255, 264, 256), (256, 264, 265), (256, 265, 257), (257, 265, 266), (257, 266, 258), (258, 266, 221), (258, 221, 223), (260, 259, 267), (267, 259, 268), (267, 268, 269), (269, 268, 270), (269, 270, 271), (271, 270, 272), (271, 272, 273), (273, 272, 274), (273, 274, 275), (275, 274, 276), (275, 276, 277), (277, 276, 209), (277, 209, 211), (274, 278, 276), (276, 278, 207), (276, 207, 209), (278, 205, 207), (199, 279, 197), (197, 279, 280), (197, 280, 195), (195, 280, 281), (195, 281, 193), (193, 281, 282), (193, 282, 191), (191, 282, 283), (191, 283, 189), (189, 283, 284), (189, 284, 187), (187, 284, 285), (187, 285, 185), (185, 285, 286), (185, 286, 183), (183, 286, 287), (183, 287, 181), (181, 287, 288), (181, 288, 179), (179, 288, 289), (179, 289, 177), (177, 289, 290), (177, 290, 175), (175, 290, 84), (175, 84, 61), (279, 291, 280), (280, 291, 292), (280, 292, 281), (281, 292, 293), (281, 293, 282), (282, 293, 294), (282, 294, 283), (283, 294, 284), (291, 295, 292), (292, 295, 296), (292, 296, 293), (293, 296, 297), (293, 297, 294), (294, 297, 298), (294, 298, 284), (284, 298, 299), (284, 299, 285), (285, 299, 300), (285, 300, 286), (286, 300, 301), (286, 301, 287), (287, 301, 302), (287, 302, 288), (288, 302, 303), (288, 303, 289), (289, 303, 304), (289, 304, 290), (290, 304, 88), (290, 88, 84), (295, 305, 296), (296, 305, 306), (296, 306, 297), (297, 306, 307), (297, 307, 298), (298, 307, 308), (298, 308, 299), (299, 308, 309), (299, 309, 300), (300, 309, 310), (300, 310, 301), (301, 310, 311), (301, 311, 302), (302, 311, 312), (302, 312, 303), (303, 312, 313), (303, 313, 304), (304, 313, 90), (304, 90, 88), (305, 314, 306), (306, 314, 315), (306, 315, 307), (307, 315, 316), (307, 316, 308), (308, 316, 317), (308, 317, 309), (309, 317, 318), (309, 318, 310), (310, 318, 319), (310, 319, 311), (311, 319, 320), (311, 320, 312), (312, 320, 321), (312, 321, 313), (313, 321, 90), (314, 322, 315), (315, 322, 323), (315, 323, 316), (316, 323, 324), (316, 324, 317), (317, 324, 325), (317, 325, 318), (318, 325, 326), (318, 326, 319), (319, 326, 327), (319, 327, 320), (320, 327, 328), (320, 328, 321), (321, 328, 87), (321, 87, 90), (62, 64, 172), (172, 64, 329), (172, 329, 170), (170, 329, 330), (170, 330, 168), (168, 330, 331), (168, 331, 166), (166, 331, 332), (166, 332, 164), (164, 332, 333), (164, 333, 162), (162, 333, 334), (162, 334, 160), (160, 334, 335), (160, 335, 158), (158, 335, 336), (158, 336, 156), (156, 336, 337), (156, 337, 154), (154, 337, 338), (154, 338, 152), (152, 338, 339), (152, 339, 150), (150, 339, 340), (150, 340, 148), (148, 340, 341), (148, 341, 146), (146, 341, 342), (146, 342, 144), (144, 342, 142), (64, 66, 329), (329, 66, 343), (329, 343, 330), (330, 343, 344), (330, 344, 331), (331, 344, 345), (331, 345, 332), (332, 345, 346), (332, 346, 333), (333, 346, 347), (333, 347, 334), (334, 347, 348), (334, 348, 335), (335, 348, 349), (335, 349, 336), (336, 349, 350), (336, 350, 337), (337, 350, 351), (337, 351, 338), (338, 351, 352), (338, 352, 339), (339, 352, 353), (339, 353, 340), (340, 353, 354), (340, 354, 341), (341, 354, 355), (341, 355, 342), (342, 355, 356), (342, 356, 142), (142, 356, 140), (343, 66, 357), (357, 66, 68), (357, 68, 358), (358, 68, 70), (358, 70, 359), (359, 70, 72), (359, 72, 360), (360, 72, 74), (360, 74, 361), (361, 74, 362), (361, 362, 363), (363, 362, 364), (363, 364, 365), (365, 364, 366), (365, 366, 367), (367, 366, 368), (367, 368, 369), (369, 368, 370), (369, 370, 371), (371, 370, 372), (371, 372, 373), (373, 372, 374), (373, 374, 375), (74, 76, 362), (362, 76, 376), (362, 376, 364), (364, 376, 377), (364, 377, 366), (366, 377, 378), (366, 378, 368), (368, 378, 379), (368, 379, 370), (370, 379, 380), (370, 380, 372), (372, 380, 381), (372, 381, 374), (76, 78, 376), (376, 78, 382), (376, 382, 377), (377, 382, 383), (377, 383, 378), (378, 383, 384), (378, 384, 379), (379, 384, 385), (379, 385, 380), (380, 385, 386), (380, 386, 381), (78, 80, 382), (382, 80, 387), (382, 387, 383), (383, 387, 388), (383, 388, 384), (384, 388, 389), (384, 389, 385), (385, 389, 390), (385, 390, 386), (80, 82, 387), (387, 82, 391), (387, 391, 388), (388, 391, 392), (388, 392, 389), (389, 392, 393), (389, 393, 390), (82, 32, 391), (391, 32, 394), (391, 394, 392), (392, 394, 395), (392, 395, 393), (32, 34, 394), (394, 34, 396), (394, 396, 395), (397, 398, 375), (375, 398, 399), (375, 399, 373), (373, 399, 400), (373, 400, 371), (371, 400, 401), (371, 401, 369), (369, 401, 402), (369, 402, 367), (367, 402, 403), (367, 403, 365), (365, 403, 404), (365, 404, 363), (363, 404, 405), (363, 405, 361), (361, 405, 360), (398, 397, 406), (406, 397, 407), (406, 407, 408), (408, 407, 409), (408, 409, 410), (410, 409, 411), (410, 411, 412), (412, 411, 413), (412, 413, 414), (414, 413, 415), (414, 415, 132), (132, 415, 130), (206, 203, 416), (416, 203, 201), (416, 201, 417), (417, 201, 198), (417, 198, 196), (273, 275, 418), (418, 275, 277), (418, 277, 419), (419, 277, 211), (419, 211, 213), (271, 273, 420), (420, 273, 418), (420, 418, 421), (421, 418, 419), (421, 419, 422), (422, 419, 213), (422, 213, 215), (269, 271, 423), (423, 271, 420), (423, 420, 424), (424, 420, 421), (424, 421, 425), (425, 421, 422), (425, 422, 426), (426, 422, 215), (426, 215, 217), (261, 260, 267), (267, 269, 427), (427, 269, 423), (427, 423, 428), (428, 423, 424), (428, 424, 429), (429, 424, 425), (429, 425, 430), (430, 425, 426), (430, 426, 431), (431, 426, 217), (431, 217, 219), (138, 140, 432), (432, 140, 356), (432, 356, 433), (433, 356, 355), (433, 355, 434), (434, 355, 354), (434, 354, 435), (435, 354, 353), (435, 353, 436), (436, 353, 352), (436, 352, 437), (437, 352, 351), (437, 351, 438), (438, 351, 350), (438, 350, 439), (439, 350, 349), (439, 349, 440), (440, 349, 348), (440, 348, 441), (441, 348, 347), (441, 347, 442), (442, 347, 346), (442, 346, 443), (443, 346, 345), (443, 345, 444), (444, 345, 344), (444, 344, 357), (357, 344, 343), (136, 138, 445), (445, 138, 432), (445, 432, 446), (446, 432, 433), (446, 433, 447), (447, 433, 434), (447, 434, 448), (448, 434, 435), (448, 435, 449), (449, 435, 436), (449, 436, 450), (450, 436, 437), (450, 437, 451), (451, 437, 438), (451, 438, 452), (452, 438, 439), (452, 439, 453), (453, 439, 440), (453, 440, 454), (454, 440, 441), (454, 441, 455), (455, 441, 442), (455, 442, 456), (456, 442, 443), (456, 443, 457), (457, 443, 444), (457, 444, 358), (358, 444, 357), (414, 132, 134), (134, 136, 458), (458, 136, 445), (458, 445, 459), (459, 445, 446), (459, 446, 460), (460, 446, 447), (460, 447, 461), (461, 447, 448), (461, 448, 462), (462, 448, 449), (462, 449, 463), (463, 449, 450), (463, 450, 464), (464, 450, 451), (464, 451, 465), (465, 451, 452), (465, 452, 466), (466, 452, 453), (466, 453, 467), (467, 453, 454), (467, 454, 468), (468, 454, 455), (468, 455, 469), (469, 455, 456), (469, 456, 470), (470, 456, 457), (470, 457, 359), (359, 457, 358), (206, 416, 208), (208, 416, 471), (208, 471, 210), (210, 471, 472), (210, 472, 212), (212, 472, 473), (212, 473, 214), (214, 473, 474), (214, 474, 216), (216, 474, 475), (216, 475, 218), (218, 475, 476), (218, 476, 220), (220, 476, 477), (220, 477, 222), (222, 477, 478), (222, 478, 224), (224, 478, 479), (224, 479, 226), (226, 479, 480), (226, 480, 228), (228, 480, 481), (228, 481, 169), (169, 481, 171), (471, 416, 417), (262, 261, 427), (427, 261, 267), (262, 427, 428), (412, 414, 458), (458, 414, 134), (412, 458, 459), (471, 417, 482), (482, 417, 196), (482, 196, 194), (263, 262, 428), (263, 428, 429), (410, 412, 459), (410, 459, 460), (471, 482, 472), (472, 482, 483), (472, 483, 473), (473, 483, 484), (473, 484, 474), (474, 484, 485), (474, 485, 475), (475, 485, 486), (475, 486, 476), (476, 486, 487), (476, 487, 477), (477, 487, 488), (477, 488, 478), (478, 488, 489), (478, 489, 479), (479, 489, 490), (479, 490, 480), (480, 490, 491), (480, 491, 481), (481, 491, 492), (481, 492, 171), (171, 492, 173), (483, 482, 194), (264, 263, 429), (264, 429, 430), (408, 410, 460), (408, 460, 461), (484, 483, 192), (192, 483, 194), (265, 264, 430), (265, 430, 431), (406, 408, 461), (406, 461, 462), (485, 484, 190), (190, 484, 192), (266, 265, 431), (266, 431, 219), (398, 406, 462), (398, 462, 463), (486, 485, 188), (188, 485, 190), (221, 266, 219), (399, 398, 463), (399, 463, 464), (487, 486, 186), (186, 486, 188), (400, 399, 464), (400, 464, 465), (488, 487, 184), (184, 487, 186), (401, 400, 465), (401, 465, 466), (489, 488, 182), (182, 488, 184), (402, 401, 466), (402, 466, 467), (490, 489, 180), (180, 489, 182), (403, 402, 467), (403, 467, 468), (491, 490, 178), (178, 490, 180), (404, 403, 468), (404, 468, 469), (492, 491, 176), (176, 491, 178), (405, 404, 469), (405, 469, 470), (173, 492, 174), (174, 492, 176), (360, 405, 470), (360, 470, 359), (493, 494, 495), (495, 494, 496), (495, 496, 497), (497, 496, 498), (497, 498, 499), (499, 498, 500), (499, 500, 501), (501, 500, 502), (501, 502, 139), (139, 502, 141), (141, 502, 503), (141, 503, 143), (143, 503, 504), (143, 504, 229), (229, 504, 505), (229, 505, 240), (240, 505, 506), (240, 506, 250), (250, 506, 507), (250, 507, 259), (259, 507, 508), (259, 508, 268), (268, 508, 509), (268, 509, 270), (270, 509, 510), (270, 510, 272), (272, 510, 511), (272, 511, 274), (274, 511, 512), (274, 512, 278), (278, 512, 513), (278, 513, 205), (205, 513, 514), (205, 514, 204), (204, 514, 515), (204, 515, 516), (516, 515, 517), (516, 517, 518), (518, 517, 519), (518, 519, 520), (520, 519, 521), (520, 521, 522), (522, 521, 523), (523, 521, 524), (523, 524, 525), (525, 524, 526), (525, 526, 527), (527, 526, 528), (527, 528, 529), (529, 528, 530), (529, 530, 531), (531, 530, 532), (531, 532, 533), (533, 532, 534), (533, 534, 535), (535, 534, 536), (535, 536, 537), (537, 536, 538), (537, 538, 539), (539, 538, 540), (539, 540, 541), (541, 540, 542), (541, 542, 543), (543, 542, 544), (543, 544, 493), (493, 544, 494), (522, 545, 520), (520, 545, 546), (520, 546, 518), (518, 546, 547), (518, 547, 516), (516, 547, 548), (516, 548, 204), (545, 549, 546), (546, 549, 550), (546, 550, 547), (547, 550, 548), (549, 551, 550), (550, 551, 548), (139, 137, 501), (501, 137, 552), (501, 552, 499), (499, 552, 553), (499, 553, 497), (497, 553, 131), (497, 131, 495), (137, 135, 552), (552, 135, 554), (552, 554, 553), (553, 554, 131), (135, 133, 554), (554, 133, 131), (496, 494, 555), (555, 494, 544), (555, 544, 556), (556, 544, 542), (556, 542, 557), (557, 542, 540), (557, 540, 558), (558, 540, 538), (558, 538, 559), (559, 538, 536), (559, 536, 560), (560, 536, 534), (560, 534, 561), (561, 534, 532), (561, 532, 562), (562, 532, 530), (562, 530, 563), (563, 530, 528), (563, 528, 564), (564, 528, 526), (564, 526, 565), (565, 526, 524), (565, 524, 566), (566, 524, 521), (566, 521, 519), (496, 555, 498), (498, 555, 567), (498, 567, 500), (500, 567, 568), (500, 568, 502), (502, 568, 503), (567, 555, 556), (567, 556, 569), (569, 556, 557), (569, 557, 570), (570, 557, 558), (570, 558, 571), (571, 558, 559), (571, 559, 572), (572, 559, 560), (572, 560, 573), (573, 560, 561), (573, 561, 574), (574, 561, 562), (574, 562, 575), (575, 562, 563), (575, 563, 576), (576, 563, 564), (576, 564, 577), (577, 564, 565), (577, 565, 578), (578, 565, 566), (578, 566, 579), (579, 566, 519), (579, 519, 517), (567, 569, 568), (568, 569, 580), (568, 580, 503), (503, 580, 504), (580, 569, 570), (580, 570, 581), (581, 570, 571), (581, 571, 582), (582, 571, 572), (582, 572, 583), (583, 572, 573), (583, 573, 584), (584, 573, 574), (584, 574, 585), (585, 574, 575), (585, 575, 586), (586, 575, 576), (586, 576, 587), (587, 576, 577), (587, 577, 588), (588, 577, 578), (588, 578, 589), (589, 578, 579), (589, 579, 590), (590, 579, 517), (590, 517, 515), (505, 504, 581), (581, 504, 580), (505, 581, 582), (506, 505, 582), (506, 582, 583), (507, 506, 583), (507, 583, 584), (508, 507, 584), (508, 584, 585), (509, 508, 585), (509, 585, 586), (510, 509, 586), (510, 586, 587), (511, 510, 587), (511, 587, 588), (512, 511, 588), (512, 588, 589), (513, 512, 589), (513, 589, 590), (514, 513, 590), (514, 590, 515), (591, 495, 592), (592, 495, 131), (592, 131, 593), (593, 131, 130), (593, 130, 415), (415, 413, 593), (593, 413, 411), (593, 411, 409), (409, 407, 593), (593, 407, 397), (593, 397, 375), (375, 374, 593), (593, 374, 381), (593, 381, 386), (386, 390, 593), (593, 390, 393), (593, 393, 594), (594, 393, 395), (594, 395, 396), (396, 34, 594), (594, 34, 595), (595, 34, 10), (595, 10, 596), (34, 11, 10), (596, 597, 595), (595, 597, 598), (595, 598, 599), (599, 600, 595), (595, 600, 601), (595, 601, 602), (602, 603, 595), (595, 603, 604), (595, 604, 605), (605, 606, 595), (595, 606, 607), (595, 607, 608), (608, 609, 595), (595, 609, 610), (595, 610, 611), (612, 613, 594), (594, 613, 614), (594, 614, 615), (615, 616, 594), (594, 616, 617), (594, 617, 618), (618, 619, 594), (594, 619, 620), (594, 620, 621), (621, 593, 594), (592, 622, 591), (591, 622, 623), (591, 623, 624), (624, 625, 591), (591, 625, 626), (591, 626, 627), (627, 628, 591), (591, 628, 629), (591, 629, 630), (630, 631, 591), (591, 631, 632), (591, 632, 633), (633, 634, 591), (591, 634, 635), (591, 635, 636), (636, 637, 591), (592, 638, 622), (622, 638, 639), (622, 639, 623), (623, 639, 640), (623, 640, 624), (624, 640, 641), (624, 641, 625), (625, 641, 642), (625, 642, 626), (626, 642, 643), (626, 643, 627), (627, 643, 644), (627, 644, 628), (628, 644, 645), (628, 645, 629), (629, 645, 646), (629, 646, 630), (630, 646, 647), (630, 647, 631), (631, 647, 648), (631, 648, 632), (632, 648, 649), (632, 649, 633), (633, 649, 650), (633, 650, 634), (634, 650, 651), (634, 651, 635), (635, 651, 652), (635, 652, 636), (636, 652, 653), (636, 653, 637), (637, 653, 654), (637, 654, 591), (591, 654, 655), (638, 592, 656), (656, 592, 593), (10, 6, 596), (596, 6, 657), (596, 657, 597), (597, 657, 658), (597, 658, 598), (598, 658, 659), (598, 659, 599), (599, 659, 660), (599, 660, 600), (600, 660, 661), (600, 661, 601), (601, 661, 662), (601, 662, 602), (602, 662, 663), (602, 663, 603), (603, 663, 664), (603, 664, 604), (604, 664, 665), (604, 665, 605), (605, 665, 666), (605, 666, 606), (606, 666, 667), (606, 667, 607), (607, 667, 668), (607, 668, 608), (608, 668, 669), (608, 669, 609), (609, 669, 670), (609, 670, 610), (610, 670, 671), (610, 671, 611), (611, 671, 672), (611, 672, 595), (595, 672, 673), (595, 673, 594), (594, 673, 674), (1, 675, 2), (2, 675, 6), (6, 675, 673), (6, 673, 657), (657, 673, 658), (658, 673, 659), (659, 673, 660), (660, 673, 661), (661, 673, 662), (662, 673, 663), (663, 673, 664), (664, 673, 665), (665, 673, 666), (666, 673, 667), (667, 673, 668), (668, 673, 669), (669, 673, 670), (670, 673, 671), (671, 673, 672), (673, 675, 674), (674, 675, 676), (674, 676, 656), (656, 676, 677), (656, 677, 678), (678, 679, 656), (656, 679, 680), (656, 680, 681), (681, 682, 656), (656, 682, 30), (656, 30, 638), (638, 30, 25), (638, 25, 655), (655, 25, 27), (655, 654, 638), (638, 654, 653), (638, 653, 652), (652, 651, 638), (638, 651, 650), (638, 650, 649), (649, 648, 638), (638, 648, 647), (638, 647, 646), (646, 645, 638), (638, 645, 644), (638, 644, 643), (643, 642, 638), (638, 642, 641), (638, 641, 640), (640, 639, 638), (656, 683, 674), (674, 683, 684), (674, 684, 685), (685, 686, 674), (674, 686, 687), (674, 687, 688), (688, 689, 674), (674, 689, 690), (674, 690, 691), (691, 692, 674), (594, 674, 612), (612, 674, 692), (612, 692, 613), (613, 692, 691), (613, 691, 614), (614, 691, 690), (614, 690, 615), (615, 690, 689), (615, 689, 616), (616, 689, 688), (616, 688, 617), (617, 688, 687), (617, 687, 618), (618, 687, 686), (618, 686, 619), (619, 686, 685), (619, 685, 620), (620, 685, 684), (620, 684, 621), (621, 684, 683), (621, 683, 593), (593, 683, 656), (328, 693, 87), (87, 693, 694), (87, 694, 695), (695, 694, 696), (695, 696, 697), (697, 696, 698), (698, 696, 699), (699, 696, 700), (699, 700, 701), (701, 700, 702), (702, 700, 703), (702, 703, 704), (704, 703, 705), (704, 705, 706), (706, 705, 707), (707, 705, 708), (707, 708, 709), (709, 708, 710), (709, 710, 711), (711, 710, 712), (712, 710, 713), (712, 713, 714), (714, 713, 715), (715, 713, 716), (715, 716, 717), (717, 716, 718), (718, 716, 719), (718, 719, 720), (720, 719, 721), (720, 721, 200), (200, 721, 199), (199, 721, 279), (279, 721, 722), (279, 722, 291), (291, 722, 295), (295, 722, 723), (295, 723, 305), (305, 723, 724), (305, 724, 314), (314, 724, 322), (322, 724, 725), (322, 725, 323), (323, 725, 726), (323, 726, 324), (324, 726, 325), (325, 726, 727), (325, 727, 326), (326, 727, 327), (327, 727, 693), (327, 693, 328), (200, 202, 720), (720, 202, 718), (202, 204, 718), (697, 728, 695), (695, 728, 87), (728, 729, 87), (694, 693, 730), (730, 693, 727), (730, 727, 731), (731, 727, 726), (731, 726, 732), (732, 726, 725), (732, 725, 733), (733, 725, 724), (733, 724, 734), (734, 724, 723), (734, 723, 735), (735, 723, 722), (735, 722, 736), (736, 722, 721), (736, 721, 719), (700, 696, 730), (730, 696, 694), (700, 730, 731), (703, 700, 731), (703, 731, 732), (705, 703, 732), (705, 732, 733), (708, 705, 733), (708, 733, 734), (710, 708, 734), (710, 734, 735), (713, 710, 735), (713, 735, 736), (716, 713, 736), (716, 736, 719), (22, 87, 24), (24, 87, 729), (24, 729, 737), (728, 738, 729), (729, 738, 739), (729, 739, 737), (737, 739, 740), (728, 697, 738), (738, 697, 698), (738, 698, 699), (699, 701, 738), (738, 701, 702), (738, 702, 704), (704, 706, 738), (738, 706, 707), (738, 707, 741), (741, 707, 709), (741, 709, 711), (711, 712, 741), (741, 712, 742), (742, 712, 714), (742, 714, 715), (715, 717, 742), (742, 717, 743), (743, 717, 718), (743, 718, 744), (744, 718, 745), (745, 718, 746), (746, 718, 31), (31, 718, 747), (31, 747, 29), (740, 23, 737), (737, 23, 24), (748, 28, 747), (747, 28, 29), (26, 522, 27), (27, 522, 523), (27, 523, 525), (28, 548, 26), (26, 548, 551), (26, 551, 549), (28, 748, 548), (549, 545, 26), (26, 545, 522), (525, 527, 27), (27, 527, 529), (27, 529, 531), (531, 533, 27), (27, 533, 535), (27, 535, 537), (537, 539, 27), (27, 539, 541), (27, 541, 543), (543, 493, 27), (27, 493, 655), (655, 493, 495), (655, 495, 591), (548, 748, 204), (204, 748, 747), (204, 747, 718), (682, 749, 30), (30, 749, 750), (30, 750, 751), (751, 750, 752), (751, 752, 753), (753, 752, 754), (753, 754, 755), (755, 754, 756), (755, 756, 757), (757, 756, 758), (757, 758, 742), (742, 758, 741), (741, 758, 759), (741, 759, 738), (738, 759, 760), (738, 760, 739), (739, 760, 761), (739, 761, 762), (762, 761, 763), (762, 763, 764), (764, 763, 765), (764, 765, 766), (766, 765, 767), (766, 767, 768), (768, 767, 769), (768, 769, 679), (679, 769, 680), (680, 769, 770), (680, 770, 681), (681, 770, 749), (681, 749, 682), (768, 679, 771), (771, 679, 678), (771, 678, 772), (772, 678, 677), (772, 677, 773), (773, 677, 676), (773, 676, 675), (739, 774, 675), (675, 774, 775), (675, 775, 773), (773, 775, 772), (742, 743, 757), (757, 743, 744), (757, 744, 776), (776, 744, 745), (776, 745, 777), (777, 745, 746), (777, 746, 778), (778, 746, 31), (778, 31, 779), (779, 31, 780), (779, 780, 781), (781, 780, 753), (781, 753, 755), (780, 31, 751), (751, 31, 30), (755, 757, 776), (750, 749, 782), (782, 749, 770), (782, 770, 783), (783, 770, 769), (783, 769, 767), (753, 780, 751), (777, 778, 779), (777, 779, 781), (750, 782, 752), (752, 782, 784), (752, 784, 754), (754, 784, 785), (754, 785, 756), (756, 785, 786), (756, 786, 758), (758, 786, 759), (784, 782, 783), (776, 777, 781), (776, 781, 755), (784, 783, 787), (787, 783, 767), (787, 767, 765), (766, 768, 771), (784, 787, 785), (785, 787, 788), (785, 788, 786), (786, 788, 789), (786, 789, 759), (759, 789, 760), (788, 787, 765), (766, 771, 790), (790, 771, 772), (790, 772, 775), (789, 788, 763), (763, 788, 765), (766, 790, 764), (764, 790, 774), (764, 774, 762), (762, 774, 739), (774, 790, 775), (760, 789, 761), (761, 789, 763), (1, 0, 675), (675, 0, 23), (675, 23, 739), (739, 23, 740)])
me_marker_60_fardistant.polygons.foreach_set('use_smooth', [True] * 1578)
me_marker_60_fardistant.materials.append(mat_material_004)
me_marker_60_fardistant.update()

# ---- objects
ob_light = bpy.data.objects.new('Light', light_light)
ob_plane = bpy.data.objects.new('Plane', me_plane)
ob_camera = bpy.data.objects.new('Camera', cam_camera)
ob_marker_60_fardistant = bpy.data.objects.new('Marker 60 fardistant', me_marker_60_fardistant)

# ---- transforms, parenting, visibility, modifiers, constraints
ob_light.location = (1.562, -3.708, 3.641)
ob_light.rotation_euler = (0.6503, 0.05522, 1.866)
ob_light.lock_rotations_4d = False
ob_light.empty_display_type = 'ARROWS'
ob_light.color = (0.0, 0.0, 0.0, 0.0)
ob_light.lineart.crease_threshold = 0.0
ob_plane.location = (-8.256e-05, 3.66e-10, -0.002724)
ob_plane.scale = (12.54, 12.54, 12.54)
ob_camera.location = (-1.837e-15, -10.0, 5.0)
ob_camera.rotation_euler = (1.134, 0.0, 0.05236)
_c = ob_camera.constraints.new('TRACK_TO'); _c.name = 'Track To'
_c.active = False
_c = ob_camera.constraints.new('TRACK_TO'); _c.name = 'Track To.001'
_c.active = False
_c = ob_camera.constraints.new('TRACK_TO'); _c.name = 'Track To.002'
_c.active = False
_c = ob_camera.constraints.new('TRACK_TO'); _c.name = 'Track To.003'
_c.active = False
_c = ob_camera.constraints.new('TRACK_TO'); _c.name = 'Track To.004'
_c.active = False
_c = ob_camera.constraints.new('TRACK_TO'); _c.name = 'Track To.005'
_c.active = False
_c = ob_camera.constraints.new('TRACK_TO'); _c.name = 'Track To.006'
_c.active = False
_c = ob_camera.constraints.new('TRACK_TO'); _c.name = 'Track To.007'
_c.active = False
_c = ob_camera.constraints.new('TRACK_TO'); _c.name = 'Track To.008'
_c.active = False
_c = ob_camera.constraints.new('TRACK_TO'); _c.name = 'Track To.009'
_c.active = False
_c = ob_camera.constraints.new('TRACK_TO'); _c.name = 'Track To.010'
_c.active = False
_c = ob_camera.constraints.new('TRACK_TO'); _c.name = 'Track To.011'
_c.active = False
_c = ob_camera.constraints.new('TRACK_TO'); _c.name = 'Track To.012'
_c.active = False
_c = ob_camera.constraints.new('TRACK_TO'); _c.name = 'Track To.013'
_c.active = False
_c = ob_camera.constraints.new('TRACK_TO'); _c.name = 'Track To.014'
_c.active = False
_c = ob_camera.constraints.new('TRACK_TO'); _c.name = 'Track To.015'
_c.active = False
_c = ob_camera.constraints.new('TRACK_TO'); _c.name = 'Track To.016'
_c.active = False
_c = ob_camera.constraints.new('TRACK_TO'); _c.name = 'Track To.017'
_c.active = False
_c = ob_camera.constraints.new('TRACK_TO'); _c.name = 'Track To.018'
_c.active = False
_c = ob_camera.constraints.new('TRACK_TO'); _c.name = 'Track To.019'
_c.active = False
_c = ob_camera.constraints.new('TRACK_TO'); _c.name = 'Track To.020'
_c.active = False
_c = ob_camera.constraints.new('TRACK_TO'); _c.name = 'Track To.021'
_c.active = False
_c = ob_camera.constraints.new('TRACK_TO'); _c.name = 'Track To.022'
_c.active = False
_c = ob_camera.constraints.new('TRACK_TO'); _c.name = 'Track To.023'
ob_marker_60_fardistant.location = (0.0, 0.0, 0.0)
ob_marker_60_fardistant.scale = (0.02455, 0.02455, 0.02455)

# ---- collection membership
col_collection.objects.link(ob_light)
col_collection.objects.link(ob_plane)
col_collection.objects.link(ob_camera)
col_collection.objects.link(ob_marker_60_fardistant)

# ---- scene / render settings (as saved in the file)
scene.camera = ob_camera
scene.frame_start = 0; scene.frame_end = 2; scene.frame_set(1)
scene.render.engine = 'CYCLES'
scene.render.resolution_x = 2560
scene.render.resolution_y = 1440
bpy.context.view_layer.update()
